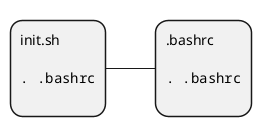

The diagram above was rendered by PlantUML. Its source (embedded in the PNG):
@startmindmap
*:init.sh

<code>
. .bashrc
</code>
;
**:.bashrc

<code>
. .bashrc
</code>
;
@endmindmap